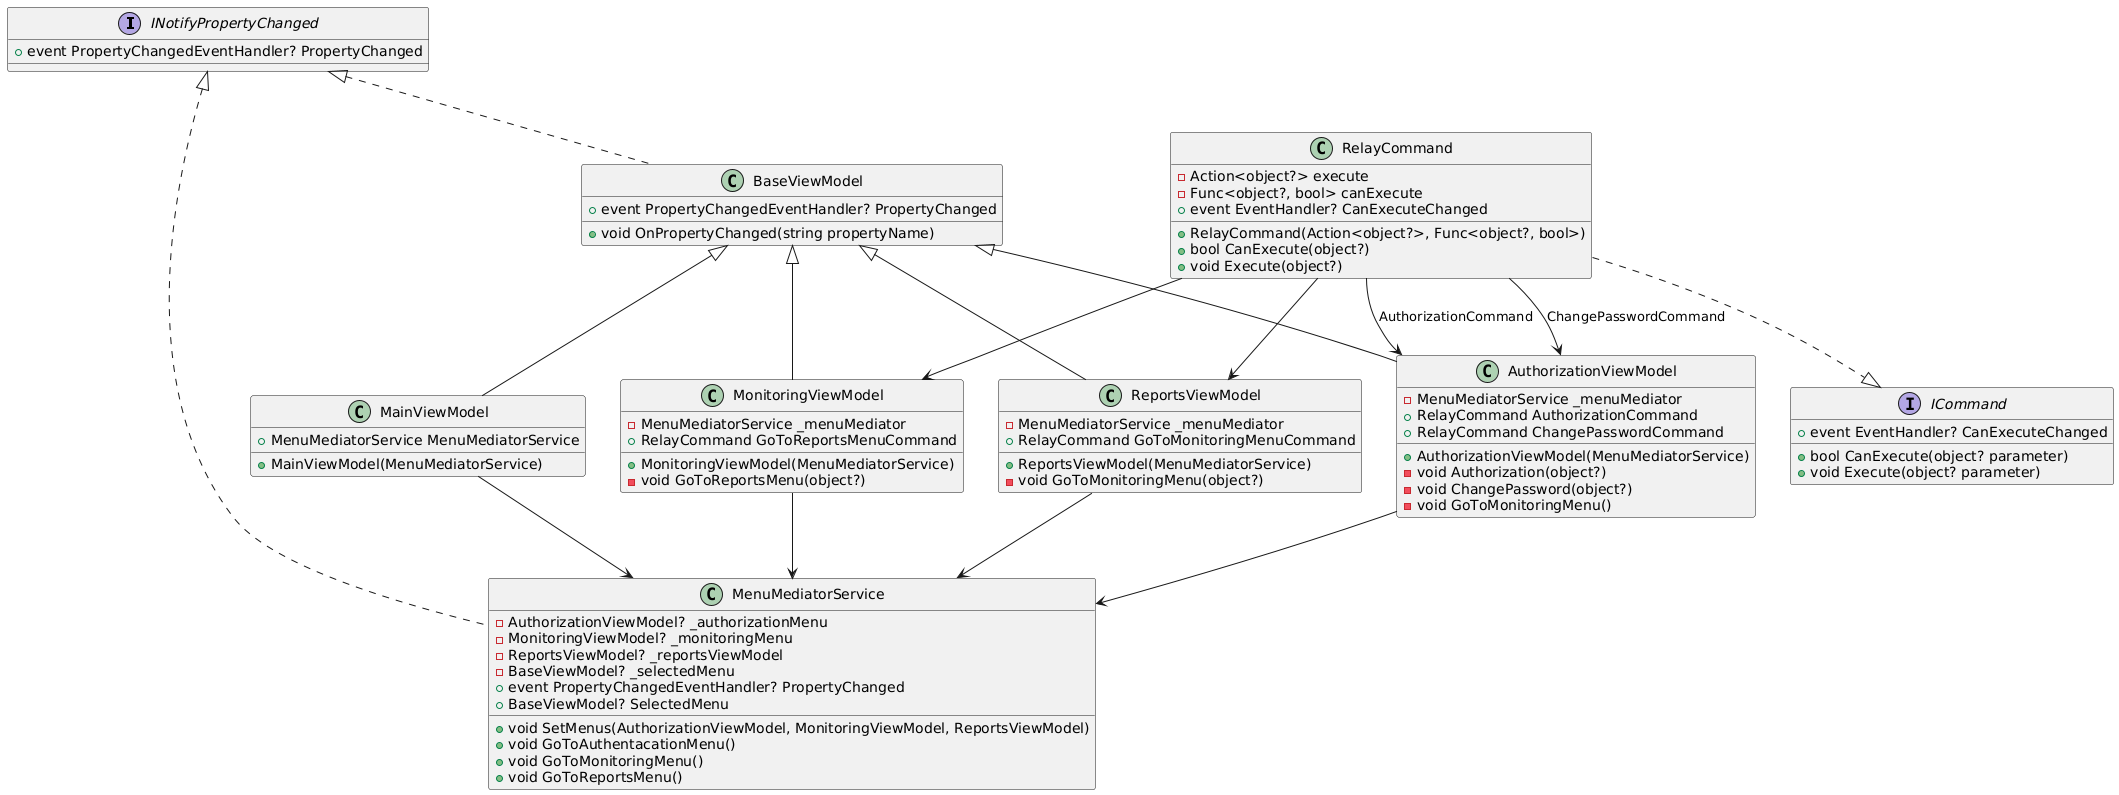

The diagram above was rendered by PlantUML. Its source (embedded in the PNG):
@startuml
interface INotifyPropertyChanged {
    + event PropertyChangedEventHandler? PropertyChanged
}

interface ICommand {
    + event EventHandler? CanExecuteChanged
    + bool CanExecute(object? parameter)
    + void Execute(object? parameter)
}

class RelayCommand {
    - Action<object?> execute
    - Func<object?, bool> canExecute
    + RelayCommand(Action<object?>, Func<object?, bool>)
    + bool CanExecute(object?)
    + void Execute(object?)
    + event EventHandler? CanExecuteChanged
}

RelayCommand ..|> ICommand

INotifyPropertyChanged <|.. BaseViewModel
class BaseViewModel {
    + event PropertyChangedEventHandler? PropertyChanged
    + void OnPropertyChanged(string propertyName)
}

BaseViewModel <|-- MainViewModel
class MainViewModel {
    + MenuMediatorService MenuMediatorService
    + MainViewModel(MenuMediatorService)
}

BaseViewModel <|-- AuthorizationViewModel
class AuthorizationViewModel {
    - MenuMediatorService _menuMediator
    + RelayCommand AuthorizationCommand
    + RelayCommand ChangePasswordCommand
    + AuthorizationViewModel(MenuMediatorService)
    - void Authorization(object?)
    - void ChangePassword(object?)
    - void GoToMonitoringMenu()
}

BaseViewModel <|-- MonitoringViewModel
class MonitoringViewModel {
    - MenuMediatorService _menuMediator
    + RelayCommand GoToReportsMenuCommand
    + MonitoringViewModel(MenuMediatorService)
    - void GoToReportsMenu(object?)
}

BaseViewModel <|-- ReportsViewModel
class ReportsViewModel {
    - MenuMediatorService _menuMediator
    + RelayCommand GoToMonitoringMenuCommand
    + ReportsViewModel(MenuMediatorService)
    - void GoToMonitoringMenu(object?)
}

INotifyPropertyChanged <|.. MenuMediatorService
class MenuMediatorService {
    - AuthorizationViewModel? _authorizationMenu
    - MonitoringViewModel? _monitoringMenu
    - ReportsViewModel? _reportsViewModel
    - BaseViewModel? _selectedMenu
    + event PropertyChangedEventHandler? PropertyChanged
    + BaseViewModel? SelectedMenu
    + void SetMenus(AuthorizationViewModel, MonitoringViewModel, ReportsViewModel)
    + void GoToAuthentacationMenu()
    + void GoToMonitoringMenu()
    + void GoToReportsMenu()
}

MainViewModel --> MenuMediatorService
AuthorizationViewModel --> MenuMediatorService
MonitoringViewModel --> MenuMediatorService
ReportsViewModel --> MenuMediatorService

' Взаємодія між RelayCommand та ViewModels
RelayCommand --> AuthorizationViewModel : AuthorizationCommand
RelayCommand --> AuthorizationViewModel : ChangePasswordCommand
RelayCommand --> MonitoringViewModel
RelayCommand --> ReportsViewModel
@enduml